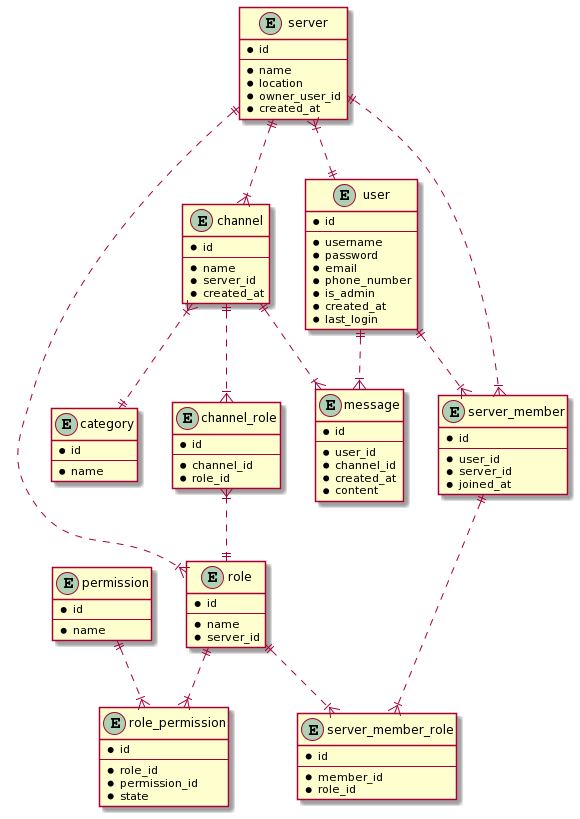

The diagram above was rendered by PlantUML. Its source (embedded in the PNG):
@startuml
entity user {
    * id
    --
    * username
    * password
    * email
    * phone_number
    * is_admin
    * created_at
    * last_login
}

entity message {
    * id
    --
    * user_id
    * channel_id
    * created_at
    * content
}

entity channel {
    * id
    --
    * name
    * server_id
    * created_at
}

entity category {
    * id
    --
    * name
}

entity server {
    * id
    --
    * name
    * location
    * owner_user_id
    * created_at
}

entity role {
    * id
    --
    * name
    * server_id
}

entity permission {
    * id
    --
    * name
}

entity role_permission {
    * id
    --
    * role_id
    * permission_id
    * state
}

entity server_member {
    * id
    --
    * user_id
    * server_id
    * joined_at
}

entity server_member_role {
    * id
    --
    * member_id
    * role_id
}

entity channel_role {
    * id
    --
    * channel_id
    * role_id
}

user ||..|{ server_member
user ||..|{ message
server }|..|| user

server ||..|{ channel
channel ||..|{ message

server ||..|{ server_member
server ||..|{ role

server_member ||..|{ server_member_role
role ||..|{ server_member_role

role ||..|{ role_permission
permission ||..|{ role_permission

channel }|..|| category

channel ||..|{ channel_role
channel_role }|..|| role
@enduml